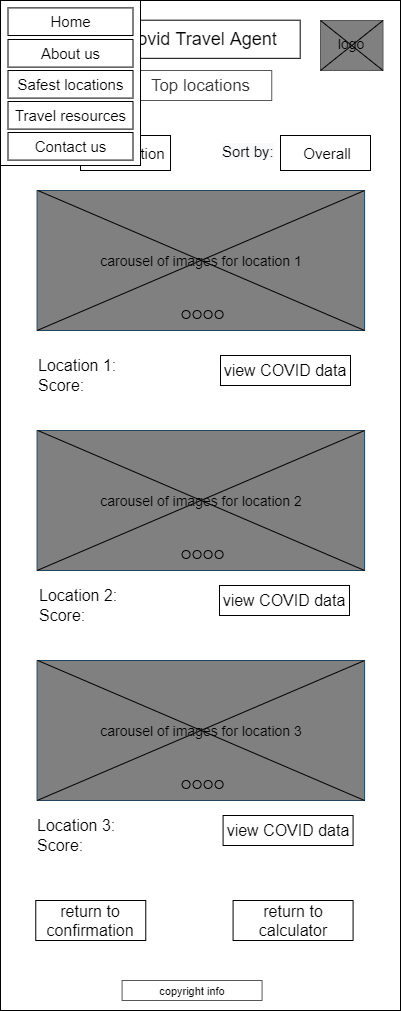

The diagram above was exported from draw.io. Its source (the exported page's mxGraphModel, read from the mxfile embedded in the PNG):
<mxGraphModel dx="2383" dy="1145" grid="1" gridSize="10" guides="1" tooltips="1" connect="1" arrows="1" fold="1" page="1" pageScale="1" pageWidth="850" pageHeight="1100" math="0" shadow="0">
  <root>
    <mxCell id="j0eBRCFOz2dP7r5m9jnl-0" />
    <mxCell id="j0eBRCFOz2dP7r5m9jnl-1" parent="j0eBRCFOz2dP7r5m9jnl-0" />
    <mxCell id="j0eBRCFOz2dP7r5m9jnl-2" value="" style="rounded=0;whiteSpace=wrap;html=1;" parent="j0eBRCFOz2dP7r5m9jnl-1" vertex="1">
      <mxGeometry x="340" y="60" width="400" height="1010" as="geometry" />
    </mxCell>
    <mxCell id="j0eBRCFOz2dP7r5m9jnl-3" value="" style="rounded=0;whiteSpace=wrap;html=1;fontColor=#333333;strokeColor=#575757;fillColor=#808080;" parent="j0eBRCFOz2dP7r5m9jnl-1" vertex="1">
      <mxGeometry x="660" y="80" width="62.5" height="50" as="geometry" />
    </mxCell>
    <mxCell id="j0eBRCFOz2dP7r5m9jnl-4" value="" style="rounded=0;whiteSpace=wrap;html=1;" parent="j0eBRCFOz2dP7r5m9jnl-1" vertex="1">
      <mxGeometry x="440.31999999999994" y="79.7" width="199.37" height="38.12" as="geometry" />
    </mxCell>
    <mxCell id="j0eBRCFOz2dP7r5m9jnl-5" value="&lt;font style=&quot;font-size: 18px&quot;&gt;Covid Travel Agent&lt;/font&gt;" style="text;html=1;strokeColor=none;fillColor=none;align=center;verticalAlign=middle;whiteSpace=wrap;rounded=0;fontSize=16;" parent="j0eBRCFOz2dP7r5m9jnl-1" vertex="1">
      <mxGeometry x="447.5" y="88.75999999999999" width="185" height="20" as="geometry" />
    </mxCell>
    <mxCell id="j0eBRCFOz2dP7r5m9jnl-7" value="&lt;font style=&quot;font-size: 11px&quot;&gt;copyright info&lt;/font&gt;" style="rounded=0;whiteSpace=wrap;html=1;strokeColor=#575757;strokeWidth=1;fillColor=none;fontSize=12;" parent="j0eBRCFOz2dP7r5m9jnl-1" vertex="1">
      <mxGeometry x="461.58000000000004" y="1040" width="140" height="20" as="geometry" />
    </mxCell>
    <mxCell id="j0eBRCFOz2dP7r5m9jnl-8" value="logo" style="text;html=1;strokeColor=none;fillColor=none;align=center;verticalAlign=middle;whiteSpace=wrap;rounded=0;fontSize=14;" parent="j0eBRCFOz2dP7r5m9jnl-1" vertex="1">
      <mxGeometry x="671.25" y="93.44999999999999" width="40" height="20" as="geometry" />
    </mxCell>
    <mxCell id="j0eBRCFOz2dP7r5m9jnl-9" value="" style="endArrow=none;html=1;fontSize=14;exitX=0;exitY=1;exitDx=0;exitDy=0;entryX=1;entryY=0;entryDx=0;entryDy=0;" parent="j0eBRCFOz2dP7r5m9jnl-1" source="j0eBRCFOz2dP7r5m9jnl-3" target="j0eBRCFOz2dP7r5m9jnl-3" edge="1">
      <mxGeometry width="50" height="50" relative="1" as="geometry">
        <mxPoint x="650" y="310" as="sourcePoint" />
        <mxPoint x="700" y="260" as="targetPoint" />
      </mxGeometry>
    </mxCell>
    <mxCell id="j0eBRCFOz2dP7r5m9jnl-10" value="" style="endArrow=none;html=1;fontSize=14;exitX=0;exitY=0;exitDx=0;exitDy=0;entryX=1;entryY=1;entryDx=0;entryDy=0;" parent="j0eBRCFOz2dP7r5m9jnl-1" source="j0eBRCFOz2dP7r5m9jnl-3" target="j0eBRCFOz2dP7r5m9jnl-3" edge="1">
      <mxGeometry width="50" height="50" relative="1" as="geometry">
        <mxPoint x="670" y="140" as="sourcePoint" />
        <mxPoint x="732.5" y="90" as="targetPoint" />
      </mxGeometry>
    </mxCell>
    <mxCell id="j0eBRCFOz2dP7r5m9jnl-11" value="Location 1:" style="text;html=1;strokeColor=none;fillColor=none;align=left;verticalAlign=middle;whiteSpace=wrap;rounded=0;fontSize=16;" parent="j0eBRCFOz2dP7r5m9jnl-1" vertex="1">
      <mxGeometry x="376.26" y="415" width="85" height="20" as="geometry" />
    </mxCell>
    <mxCell id="j0eBRCFOz2dP7r5m9jnl-12" value="" style="endArrow=none;html=1;fontSize=12;exitX=1;exitY=1;exitDx=0;exitDy=0;" parent="j0eBRCFOz2dP7r5m9jnl-1" edge="1">
      <mxGeometry width="50" height="50" relative="1" as="geometry">
        <mxPoint x="703.76" y="385" as="sourcePoint" />
        <mxPoint x="703.44" y="384.88297677820447" as="targetPoint" />
      </mxGeometry>
    </mxCell>
    <mxCell id="j0eBRCFOz2dP7r5m9jnl-13" value="Score:&amp;nbsp;" style="text;html=1;strokeColor=none;fillColor=none;align=left;verticalAlign=middle;whiteSpace=wrap;rounded=0;fontSize=16;" parent="j0eBRCFOz2dP7r5m9jnl-1" vertex="1">
      <mxGeometry x="376.26" y="435" width="85" height="20" as="geometry" />
    </mxCell>
    <mxCell id="j0eBRCFOz2dP7r5m9jnl-14" value="&lt;font style=&quot;font-size: 15px&quot;&gt;&amp;nbsp;Destination&lt;/font&gt;" style="rounded=0;whiteSpace=wrap;html=1;fontSize=13;align=center;" parent="j0eBRCFOz2dP7r5m9jnl-1" vertex="1">
      <mxGeometry x="420" y="195" width="90.01" height="35" as="geometry" />
    </mxCell>
    <mxCell id="j0eBRCFOz2dP7r5m9jnl-15" value="&lt;font style=&quot;font-size: 17px&quot;&gt;Top locations&lt;/font&gt;" style="rounded=0;whiteSpace=wrap;html=1;fontColor=#333333;strokeColor=#575757;fillColor=#FFFFFF;fontSize=14;" parent="j0eBRCFOz2dP7r5m9jnl-1" vertex="1">
      <mxGeometry x="468.75" y="130" width="142.5" height="30" as="geometry" />
    </mxCell>
    <mxCell id="j0eBRCFOz2dP7r5m9jnl-16" value="&lt;font style=&quot;font-size: 15px&quot;&gt;&amp;nbsp;Overall&lt;/font&gt;" style="rounded=0;whiteSpace=wrap;html=1;fontSize=13;align=center;" parent="j0eBRCFOz2dP7r5m9jnl-1" vertex="1">
      <mxGeometry x="620" y="195" width="90" height="35" as="geometry" />
    </mxCell>
    <mxCell id="j0eBRCFOz2dP7r5m9jnl-17" value="&lt;font style=&quot;font-size: 16px&quot;&gt;view COVID data&lt;/font&gt;" style="rounded=0;whiteSpace=wrap;html=1;fontSize=14;" parent="j0eBRCFOz2dP7r5m9jnl-1" vertex="1">
      <mxGeometry x="560" y="415" width="130" height="30" as="geometry" />
    </mxCell>
    <mxCell id="j0eBRCFOz2dP7r5m9jnl-18" value="Location 2:" style="text;html=1;strokeColor=none;fillColor=none;align=left;verticalAlign=middle;whiteSpace=wrap;rounded=0;fontSize=16;" parent="j0eBRCFOz2dP7r5m9jnl-1" vertex="1">
      <mxGeometry x="376.58000000000004" y="645" width="85" height="20" as="geometry" />
    </mxCell>
    <mxCell id="j0eBRCFOz2dP7r5m9jnl-19" value="" style="endArrow=none;html=1;fontSize=12;exitX=1;exitY=1;exitDx=0;exitDy=0;" parent="j0eBRCFOz2dP7r5m9jnl-1" edge="1">
      <mxGeometry width="50" height="50" relative="1" as="geometry">
        <mxPoint x="704.08" y="615" as="sourcePoint" />
        <mxPoint x="703.7600000000002" y="614.8829767782045" as="targetPoint" />
      </mxGeometry>
    </mxCell>
    <mxCell id="j0eBRCFOz2dP7r5m9jnl-20" value="Score:&amp;nbsp;" style="text;html=1;strokeColor=none;fillColor=none;align=left;verticalAlign=middle;whiteSpace=wrap;rounded=0;fontSize=16;" parent="j0eBRCFOz2dP7r5m9jnl-1" vertex="1">
      <mxGeometry x="376.58000000000004" y="665" width="85" height="20" as="geometry" />
    </mxCell>
    <mxCell id="j0eBRCFOz2dP7r5m9jnl-21" value="From:&amp;nbsp;" style="text;html=1;strokeColor=none;fillColor=none;align=center;verticalAlign=middle;whiteSpace=wrap;rounded=0;fontSize=16;" parent="j0eBRCFOz2dP7r5m9jnl-1" vertex="1">
      <mxGeometry x="376.58000000000004" y="202.5" width="40" height="20" as="geometry" />
    </mxCell>
    <mxCell id="j0eBRCFOz2dP7r5m9jnl-22" value="&lt;meta charset=&quot;utf-8&quot;&gt;&lt;span style=&quot;color: rgb(0, 0, 0); font-family: helvetica; font-size: 15px; font-style: normal; font-weight: 400; letter-spacing: normal; text-align: center; text-indent: 0px; text-transform: none; word-spacing: 0px; background-color: rgb(248, 249, 250); display: inline; float: none;&quot;&gt;Sort by:&lt;/span&gt;" style="text;whiteSpace=wrap;html=1;fontSize=16;" parent="j0eBRCFOz2dP7r5m9jnl-1" vertex="1">
      <mxGeometry x="559.69" y="195" width="80" height="40" as="geometry" />
    </mxCell>
    <mxCell id="j0eBRCFOz2dP7r5m9jnl-23" value="Location 3:" style="text;html=1;strokeColor=none;fillColor=none;align=left;verticalAlign=middle;whiteSpace=wrap;rounded=0;fontSize=16;" parent="j0eBRCFOz2dP7r5m9jnl-1" vertex="1">
      <mxGeometry x="375.26" y="875" width="85" height="20" as="geometry" />
    </mxCell>
    <mxCell id="j0eBRCFOz2dP7r5m9jnl-24" value="Score:&amp;nbsp;" style="text;html=1;strokeColor=none;fillColor=none;align=left;verticalAlign=middle;whiteSpace=wrap;rounded=0;fontSize=16;" parent="j0eBRCFOz2dP7r5m9jnl-1" vertex="1">
      <mxGeometry x="375.26" y="895" width="85" height="20" as="geometry" />
    </mxCell>
    <mxCell id="j0eBRCFOz2dP7r5m9jnl-25" value="&lt;font style=&quot;font-size: 14px&quot;&gt;carousel of images for location 1&lt;/font&gt;" style="rounded=0;whiteSpace=wrap;html=1;fontSize=12;strokeColor=#23445d;fillColor=#808080;" parent="j0eBRCFOz2dP7r5m9jnl-1" vertex="1">
      <mxGeometry x="376.58000000000004" y="250" width="327.5" height="140" as="geometry" />
    </mxCell>
    <mxCell id="j0eBRCFOz2dP7r5m9jnl-26" value="" style="endArrow=none;html=1;fontSize=12;entryX=1;entryY=0;entryDx=0;entryDy=0;strokeColor=#808080;" parent="j0eBRCFOz2dP7r5m9jnl-1" edge="1">
      <mxGeometry width="50" height="50" relative="1" as="geometry">
        <mxPoint x="376.58000000000004" y="390" as="sourcePoint" />
        <mxPoint x="704.08" y="250" as="targetPoint" />
      </mxGeometry>
    </mxCell>
    <mxCell id="j0eBRCFOz2dP7r5m9jnl-27" value="" style="endArrow=none;html=1;fontSize=12;exitX=1;exitY=1;exitDx=0;exitDy=0;" parent="j0eBRCFOz2dP7r5m9jnl-1" edge="1">
      <mxGeometry width="50" height="50" relative="1" as="geometry">
        <mxPoint x="704.08" y="390" as="sourcePoint" />
        <mxPoint x="377.33000000000004" y="250" as="targetPoint" />
      </mxGeometry>
    </mxCell>
    <mxCell id="j0eBRCFOz2dP7r5m9jnl-28" value="" style="endArrow=none;html=1;fontSize=12;entryX=1;entryY=0;entryDx=0;entryDy=0;" parent="j0eBRCFOz2dP7r5m9jnl-1" edge="1">
      <mxGeometry width="50" height="50" relative="1" as="geometry">
        <mxPoint x="376.58000000000004" y="390" as="sourcePoint" />
        <mxPoint x="704.08" y="250" as="targetPoint" />
      </mxGeometry>
    </mxCell>
    <mxCell id="j0eBRCFOz2dP7r5m9jnl-29" value="" style="ellipse;whiteSpace=wrap;html=1;aspect=fixed;strokeColor=#000000;strokeWidth=1;fontSize=16;fillColor=#808080;" parent="j0eBRCFOz2dP7r5m9jnl-1" vertex="1">
      <mxGeometry x="532.58" y="370" width="8" height="8" as="geometry" />
    </mxCell>
    <mxCell id="j0eBRCFOz2dP7r5m9jnl-30" value="" style="ellipse;whiteSpace=wrap;html=1;aspect=fixed;strokeColor=#000000;strokeWidth=1;fontSize=16;fillColor=#808080;" parent="j0eBRCFOz2dP7r5m9jnl-1" vertex="1">
      <mxGeometry x="521.58" y="370" width="8" height="8" as="geometry" />
    </mxCell>
    <mxCell id="j0eBRCFOz2dP7r5m9jnl-31" value="" style="ellipse;whiteSpace=wrap;html=1;aspect=fixed;strokeColor=#000000;strokeWidth=1;fontSize=16;fillColor=#808080;" parent="j0eBRCFOz2dP7r5m9jnl-1" vertex="1">
      <mxGeometry x="543.58" y="370" width="8" height="8" as="geometry" />
    </mxCell>
    <mxCell id="j0eBRCFOz2dP7r5m9jnl-32" value="" style="ellipse;whiteSpace=wrap;html=1;aspect=fixed;strokeColor=#000000;strokeWidth=1;fontSize=16;fillColor=#808080;" parent="j0eBRCFOz2dP7r5m9jnl-1" vertex="1">
      <mxGeometry x="554.58" y="370" width="8" height="8" as="geometry" />
    </mxCell>
    <mxCell id="j0eBRCFOz2dP7r5m9jnl-33" value="" style="endArrow=none;html=1;fontSize=12;exitX=1;exitY=1;exitDx=0;exitDy=0;" parent="j0eBRCFOz2dP7r5m9jnl-1" edge="1">
      <mxGeometry width="50" height="50" relative="1" as="geometry">
        <mxPoint x="703.76" y="625" as="sourcePoint" />
        <mxPoint x="703.44" y="624.8829767782045" as="targetPoint" />
      </mxGeometry>
    </mxCell>
    <mxCell id="j0eBRCFOz2dP7r5m9jnl-34" value="&lt;font style=&quot;font-size: 14px&quot;&gt;carousel of images for location 2&lt;/font&gt;" style="rounded=0;whiteSpace=wrap;html=1;fontSize=12;strokeColor=#23445d;fillColor=#808080;" parent="j0eBRCFOz2dP7r5m9jnl-1" vertex="1">
      <mxGeometry x="376.58000000000004" y="490" width="327.5" height="140" as="geometry" />
    </mxCell>
    <mxCell id="j0eBRCFOz2dP7r5m9jnl-35" value="" style="endArrow=none;html=1;fontSize=12;entryX=1;entryY=0;entryDx=0;entryDy=0;strokeColor=#808080;" parent="j0eBRCFOz2dP7r5m9jnl-1" edge="1">
      <mxGeometry width="50" height="50" relative="1" as="geometry">
        <mxPoint x="376.5799999999999" y="630" as="sourcePoint" />
        <mxPoint x="704.0799999999999" y="490" as="targetPoint" />
      </mxGeometry>
    </mxCell>
    <mxCell id="j0eBRCFOz2dP7r5m9jnl-36" value="" style="endArrow=none;html=1;fontSize=12;exitX=1;exitY=1;exitDx=0;exitDy=0;" parent="j0eBRCFOz2dP7r5m9jnl-1" edge="1">
      <mxGeometry width="50" height="50" relative="1" as="geometry">
        <mxPoint x="704.0799999999999" y="630" as="sourcePoint" />
        <mxPoint x="377.3299999999999" y="490" as="targetPoint" />
      </mxGeometry>
    </mxCell>
    <mxCell id="j0eBRCFOz2dP7r5m9jnl-37" value="" style="endArrow=none;html=1;fontSize=12;entryX=1;entryY=0;entryDx=0;entryDy=0;" parent="j0eBRCFOz2dP7r5m9jnl-1" edge="1">
      <mxGeometry width="50" height="50" relative="1" as="geometry">
        <mxPoint x="376.5799999999999" y="630" as="sourcePoint" />
        <mxPoint x="704.0799999999999" y="490" as="targetPoint" />
      </mxGeometry>
    </mxCell>
    <mxCell id="j0eBRCFOz2dP7r5m9jnl-38" value="" style="ellipse;whiteSpace=wrap;html=1;aspect=fixed;strokeColor=#000000;strokeWidth=1;fontSize=16;fillColor=#808080;" parent="j0eBRCFOz2dP7r5m9jnl-1" vertex="1">
      <mxGeometry x="532.58" y="610" width="8" height="8" as="geometry" />
    </mxCell>
    <mxCell id="j0eBRCFOz2dP7r5m9jnl-39" value="" style="ellipse;whiteSpace=wrap;html=1;aspect=fixed;strokeColor=#000000;strokeWidth=1;fontSize=16;fillColor=#808080;" parent="j0eBRCFOz2dP7r5m9jnl-1" vertex="1">
      <mxGeometry x="521.58" y="610" width="8" height="8" as="geometry" />
    </mxCell>
    <mxCell id="j0eBRCFOz2dP7r5m9jnl-40" value="" style="ellipse;whiteSpace=wrap;html=1;aspect=fixed;strokeColor=#000000;strokeWidth=1;fontSize=16;fillColor=#808080;" parent="j0eBRCFOz2dP7r5m9jnl-1" vertex="1">
      <mxGeometry x="543.58" y="610" width="8" height="8" as="geometry" />
    </mxCell>
    <mxCell id="j0eBRCFOz2dP7r5m9jnl-41" value="" style="ellipse;whiteSpace=wrap;html=1;aspect=fixed;strokeColor=#000000;strokeWidth=1;fontSize=16;fillColor=#808080;" parent="j0eBRCFOz2dP7r5m9jnl-1" vertex="1">
      <mxGeometry x="554.58" y="610" width="8" height="8" as="geometry" />
    </mxCell>
    <mxCell id="j0eBRCFOz2dP7r5m9jnl-42" value="" style="endArrow=none;html=1;fontSize=12;exitX=1;exitY=1;exitDx=0;exitDy=0;" parent="j0eBRCFOz2dP7r5m9jnl-1" edge="1">
      <mxGeometry width="50" height="50" relative="1" as="geometry">
        <mxPoint x="703.76" y="855" as="sourcePoint" />
        <mxPoint x="703.44" y="854.8829767782045" as="targetPoint" />
      </mxGeometry>
    </mxCell>
    <mxCell id="j0eBRCFOz2dP7r5m9jnl-43" value="&lt;font style=&quot;font-size: 14px&quot;&gt;carousel of images for location 3&lt;/font&gt;" style="rounded=0;whiteSpace=wrap;html=1;fontSize=12;strokeColor=#23445d;fillColor=#808080;" parent="j0eBRCFOz2dP7r5m9jnl-1" vertex="1">
      <mxGeometry x="376.58000000000004" y="720" width="327.5" height="140" as="geometry" />
    </mxCell>
    <mxCell id="j0eBRCFOz2dP7r5m9jnl-44" value="" style="endArrow=none;html=1;fontSize=12;entryX=1;entryY=0;entryDx=0;entryDy=0;strokeColor=#808080;" parent="j0eBRCFOz2dP7r5m9jnl-1" edge="1">
      <mxGeometry width="50" height="50" relative="1" as="geometry">
        <mxPoint x="376.5799999999999" y="860" as="sourcePoint" />
        <mxPoint x="704.0799999999999" y="720" as="targetPoint" />
      </mxGeometry>
    </mxCell>
    <mxCell id="j0eBRCFOz2dP7r5m9jnl-45" value="" style="endArrow=none;html=1;fontSize=12;exitX=1;exitY=1;exitDx=0;exitDy=0;" parent="j0eBRCFOz2dP7r5m9jnl-1" edge="1">
      <mxGeometry width="50" height="50" relative="1" as="geometry">
        <mxPoint x="704.0799999999999" y="860" as="sourcePoint" />
        <mxPoint x="377.3299999999999" y="720" as="targetPoint" />
      </mxGeometry>
    </mxCell>
    <mxCell id="j0eBRCFOz2dP7r5m9jnl-46" value="" style="endArrow=none;html=1;fontSize=12;entryX=1;entryY=0;entryDx=0;entryDy=0;" parent="j0eBRCFOz2dP7r5m9jnl-1" edge="1">
      <mxGeometry width="50" height="50" relative="1" as="geometry">
        <mxPoint x="376.5799999999999" y="860" as="sourcePoint" />
        <mxPoint x="704.0799999999999" y="720" as="targetPoint" />
      </mxGeometry>
    </mxCell>
    <mxCell id="j0eBRCFOz2dP7r5m9jnl-47" value="" style="ellipse;whiteSpace=wrap;html=1;aspect=fixed;strokeColor=#000000;strokeWidth=1;fontSize=16;fillColor=#808080;" parent="j0eBRCFOz2dP7r5m9jnl-1" vertex="1">
      <mxGeometry x="532.58" y="840" width="8" height="8" as="geometry" />
    </mxCell>
    <mxCell id="j0eBRCFOz2dP7r5m9jnl-48" value="" style="ellipse;whiteSpace=wrap;html=1;aspect=fixed;strokeColor=#000000;strokeWidth=1;fontSize=16;fillColor=#808080;" parent="j0eBRCFOz2dP7r5m9jnl-1" vertex="1">
      <mxGeometry x="521.58" y="840" width="8" height="8" as="geometry" />
    </mxCell>
    <mxCell id="j0eBRCFOz2dP7r5m9jnl-49" value="" style="ellipse;whiteSpace=wrap;html=1;aspect=fixed;strokeColor=#000000;strokeWidth=1;fontSize=16;fillColor=#808080;" parent="j0eBRCFOz2dP7r5m9jnl-1" vertex="1">
      <mxGeometry x="543.58" y="840" width="8" height="8" as="geometry" />
    </mxCell>
    <mxCell id="j0eBRCFOz2dP7r5m9jnl-50" value="" style="ellipse;whiteSpace=wrap;html=1;aspect=fixed;strokeColor=#000000;strokeWidth=1;fontSize=16;fillColor=#808080;" parent="j0eBRCFOz2dP7r5m9jnl-1" vertex="1">
      <mxGeometry x="554.58" y="840" width="8" height="8" as="geometry" />
    </mxCell>
    <mxCell id="j0eBRCFOz2dP7r5m9jnl-51" value="&lt;font style=&quot;font-size: 16px&quot;&gt;view COVID data&lt;/font&gt;" style="rounded=0;whiteSpace=wrap;html=1;fontSize=14;" parent="j0eBRCFOz2dP7r5m9jnl-1" vertex="1">
      <mxGeometry x="559" y="645" width="130" height="30" as="geometry" />
    </mxCell>
    <mxCell id="j0eBRCFOz2dP7r5m9jnl-52" value="&lt;font style=&quot;font-size: 16px&quot;&gt;view COVID data&lt;/font&gt;" style="rounded=0;whiteSpace=wrap;html=1;fontSize=14;" parent="j0eBRCFOz2dP7r5m9jnl-1" vertex="1">
      <mxGeometry x="562.58" y="875" width="130" height="30" as="geometry" />
    </mxCell>
    <mxCell id="j0eBRCFOz2dP7r5m9jnl-53" value="&lt;font style=&quot;font-size: 16px&quot;&gt;return to confirmation&lt;/font&gt;" style="rounded=0;whiteSpace=wrap;html=1;fontSize=14;" parent="j0eBRCFOz2dP7r5m9jnl-1" vertex="1">
      <mxGeometry x="375.26" y="960" width="110" height="40" as="geometry" />
    </mxCell>
    <mxCell id="j0eBRCFOz2dP7r5m9jnl-54" value="&lt;font style=&quot;font-size: 16px&quot;&gt;return to calculator&lt;/font&gt;" style="rounded=0;whiteSpace=wrap;html=1;fontSize=14;" parent="j0eBRCFOz2dP7r5m9jnl-1" vertex="1">
      <mxGeometry x="572.58" y="960" width="120" height="40" as="geometry" />
    </mxCell>
    <mxCell id="UpSiPKr-zNRVGUM7d7D4-0" value="From:&amp;nbsp;" style="text;html=1;strokeColor=none;fillColor=none;align=center;verticalAlign=middle;whiteSpace=wrap;rounded=0;fontSize=16;" parent="j0eBRCFOz2dP7r5m9jnl-1" vertex="1">
      <mxGeometry x="376.58000000000004" y="202.5" width="40" height="20" as="geometry" />
    </mxCell>
    <mxCell id="UpSiPKr-zNRVGUM7d7D4-1" value="" style="shape=image;html=1;verticalAlign=top;verticalLabelPosition=bottom;labelBackgroundColor=#ffffff;imageAspect=0;aspect=fixed;image=https://cdn4.iconfinder.com/data/icons/wirecons-free-vector-icons/32/menu-alt-128.png" parent="j0eBRCFOz2dP7r5m9jnl-1" vertex="1">
      <mxGeometry x="360.01" y="75.32999999999998" width="49" height="49" as="geometry" />
    </mxCell>
    <mxCell id="UpSiPKr-zNRVGUM7d7D4-2" value="From:&amp;nbsp;" style="text;html=1;strokeColor=none;fillColor=none;align=center;verticalAlign=middle;whiteSpace=wrap;rounded=0;fontSize=16;" parent="j0eBRCFOz2dP7r5m9jnl-1" vertex="1">
      <mxGeometry x="376.58000000000004" y="202.5" width="40" height="20" as="geometry" />
    </mxCell>
    <mxCell id="UpSiPKr-zNRVGUM7d7D4-3" value="From:&amp;nbsp;" style="text;html=1;strokeColor=none;fillColor=none;align=center;verticalAlign=middle;whiteSpace=wrap;rounded=0;fontSize=16;" parent="j0eBRCFOz2dP7r5m9jnl-1" vertex="1">
      <mxGeometry x="376.58000000000004" y="202.5" width="40" height="20" as="geometry" />
    </mxCell>
    <mxCell id="UpSiPKr-zNRVGUM7d7D4-4" value="From:&amp;nbsp;" style="text;html=1;strokeColor=none;fillColor=none;align=center;verticalAlign=middle;whiteSpace=wrap;rounded=0;fontSize=16;" parent="j0eBRCFOz2dP7r5m9jnl-1" vertex="1">
      <mxGeometry x="376.58000000000004" y="202.5" width="40" height="20" as="geometry" />
    </mxCell>
    <mxCell id="UpSiPKr-zNRVGUM7d7D4-5" value="" style="shape=image;html=1;verticalAlign=top;verticalLabelPosition=bottom;labelBackgroundColor=#ffffff;imageAspect=0;aspect=fixed;image=https://cdn4.iconfinder.com/data/icons/wirecons-free-vector-icons/32/menu-alt-128.png" parent="j0eBRCFOz2dP7r5m9jnl-1" vertex="1">
      <mxGeometry x="360.01" y="75.32999999999998" width="38.12" height="38.12" as="geometry" />
    </mxCell>
    <mxCell id="UpSiPKr-zNRVGUM7d7D4-6" value="" style="shape=image;html=1;verticalAlign=top;verticalLabelPosition=bottom;labelBackgroundColor=#ffffff;imageAspect=0;aspect=fixed;image=https://cdn4.iconfinder.com/data/icons/wirecons-free-vector-icons/32/menu-alt-128.png" parent="j0eBRCFOz2dP7r5m9jnl-1" vertex="1">
      <mxGeometry x="347.5" y="101.88" width="38.12" height="38.12" as="geometry" />
    </mxCell>
    <mxCell id="UpSiPKr-zNRVGUM7d7D4-7" value="" style="whiteSpace=wrap;html=1;" parent="j0eBRCFOz2dP7r5m9jnl-1" vertex="1">
      <mxGeometry x="340" y="60" width="140" height="165" as="geometry" />
    </mxCell>
    <mxCell id="UpSiPKr-zNRVGUM7d7D4-8" value="&lt;font style=&quot;font-size: 15px&quot;&gt;Home&lt;/font&gt;" style="rounded=0;whiteSpace=wrap;html=1;" parent="j0eBRCFOz2dP7r5m9jnl-1" vertex="1">
      <mxGeometry x="347.5" y="67.39999999999999" width="125" height="27.6" as="geometry" />
    </mxCell>
    <mxCell id="UpSiPKr-zNRVGUM7d7D4-9" value="&lt;font style=&quot;font-size: 15px&quot;&gt;About us&lt;/font&gt;" style="rounded=0;whiteSpace=wrap;html=1;" parent="j0eBRCFOz2dP7r5m9jnl-1" vertex="1">
      <mxGeometry x="347.5" y="99" width="125" height="27.6" as="geometry" />
    </mxCell>
    <mxCell id="UpSiPKr-zNRVGUM7d7D4-10" value="&lt;font style=&quot;font-size: 15px&quot;&gt;Safest locations&lt;/font&gt;" style="rounded=0;whiteSpace=wrap;html=1;" parent="j0eBRCFOz2dP7r5m9jnl-1" vertex="1">
      <mxGeometry x="347.5" y="130" width="125" height="27.6" as="geometry" />
    </mxCell>
    <mxCell id="UpSiPKr-zNRVGUM7d7D4-11" value="&lt;font style=&quot;font-size: 15px&quot;&gt;Travel resources&lt;/font&gt;" style="rounded=0;whiteSpace=wrap;html=1;" parent="j0eBRCFOz2dP7r5m9jnl-1" vertex="1">
      <mxGeometry x="347.5" y="161" width="125" height="27.6" as="geometry" />
    </mxCell>
    <mxCell id="UpSiPKr-zNRVGUM7d7D4-12" value="&lt;font style=&quot;font-size: 15px&quot;&gt;Contact us&lt;/font&gt;" style="rounded=0;whiteSpace=wrap;html=1;" parent="j0eBRCFOz2dP7r5m9jnl-1" vertex="1">
      <mxGeometry x="347.5" y="192" width="125" height="27.6" as="geometry" />
    </mxCell>
  </root>
</mxGraphModel>